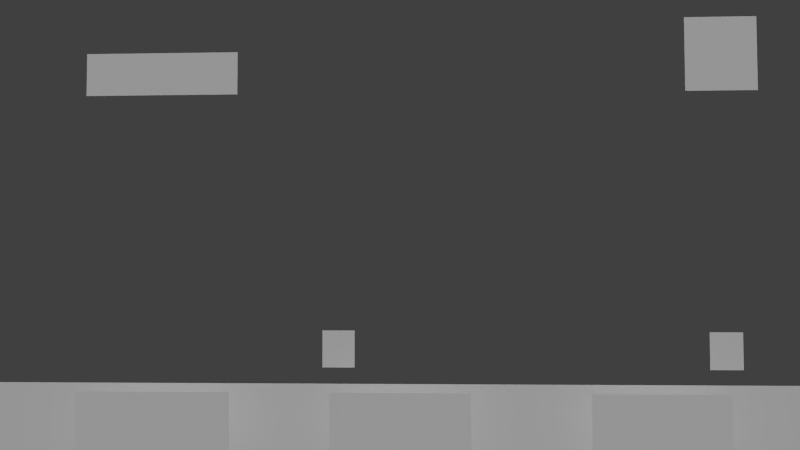 # Source: 3dui.blend  (saved by Blender 2.72.0; exported with 4.5.12 LTS)
import bpy
from mathutils import Matrix  # noqa: F401  (used for matrix-valued properties, if any)

bpy.ops.wm.read_factory_settings(use_empty=True)
scene = bpy.context.scene
scene.name = 'Scene'

# ---- collections
col_collection_1 = bpy.data.collections.new('Collection 1'); scene.collection.children.link(col_collection_1)

# ---- materials (node trees are filled in below, after node groups)
mat_material = bpy.data.materials.new('Material')
mat_material.alpha_threshold = 0.0
mat_material.use_transparent_shadow = False
mat_material.roughness = 0.5
mat_sound = bpy.data.materials.new('sound')
mat_sound.alpha_threshold = 0.0
mat_sound.use_transparent_shadow = False
mat_sound.roughness = 0.5

# ---- material node trees

# ---- world
world_world = bpy.data.worlds.new('World'); scene.world = world_world
world_world.color = (0.05088, 0.05088, 0.05088)
world_world.use_sun_shadow = False
world_world.sun_shadow_jitter_overblur = 0.0
world_world.cycles.sampling_method = 'MANUAL'
world_world.cycles.sample_map_resolution = 256

# ---- cameras
cam_camera = bpy.data.cameras.new('Camera')
cam_camera.clip_end = 100.0
cam_camera.lens = 35.0
cam_camera.sensor_width = 32.0
cam_camera.sensor_height = 18.0
cam_camera.ortho_scale = 7.314
cam_camera.dof.focus_distance = 0.0
cam_camera.dof.aperture_fstop = 128.0

# ---- lights
light_lamp = bpy.data.lights.new('Lamp', 'SUN')
light_lamp.transmission_factor = 0.0
light_lamp.cutoff_distance = 30.0
light_lamp.use_shadow = False
light_lamp.angle = 1.571
light_lamp.energy = 3.31
light_lamp.shadow_buffer_clip_start = 1.001
light_lamp.shadow_soft_size = 1.0
light_lamp.shadow_cascade_max_distance = 1000.0
light_lamp.cycles.use_multiple_importance_sampling = False

# ---- meshes
me_plane_007 = bpy.data.meshes.new('Plane.007')
me_plane_007.from_pydata([(-74.56, -0.4462, -7.735), (64.66, -0.4462, -7.735), (-74.56, -0.4462, -1.72), (64.66, -0.4462, -1.72)], [], [(0, 1, 3, 2)])
_uv = me_plane_007.uv_layers.new(name='UVMap.001')
_uv.uv.foreach_set('vector', [0.3356, 0.2715, 0.3356, 0.1588, 0.3595, 0.1588, 0.3595, 0.2715])
me_plane_007.materials.append(mat_material)
me_plane_007.use_remesh_preserve_volume = False
me_plane_007.use_remesh_preserve_attributes = False
me_plane_007.use_mirror_vertex_groups = False
me_plane_007.update()
me_plane_006 = bpy.data.meshes.new('Plane.006')
me_plane_006.from_pydata([(20.37, -2.514, -7.297), (43.96, -2.514, -7.297), (20.37, -2.514, -2.083), (43.96, -2.514, -2.083), (20.37, -2.537, -7.297), (43.96, -2.537, -7.297), (20.37, -2.537, -2.083), (43.96, -2.537, -2.083)], [], [(0, 2, 3, 1), (4, 5, 7, 6), (3, 2, 6, 7), (1, 3, 7, 5), (0, 1, 5, 4), (2, 0, 4, 6)])
_uv = me_plane_006.uv_layers.new(name='UVMap.001')
_uv.uv.foreach_set('vector', [0.2976, 0.1656, 0.2976, 0.272, -0.0002811, 0.272, -0.0002811, 0.1656, 0.2976, 0.1656, -0.0002811, 0.1656, -0.0002811, 0.272, 0.2976, 0.272, -0.0002811, 0.272, 0.2976, 0.272, 0.2976, 0.272, -0.0002811, 0.272, -0.0002811, 0.1656, -0.0002811, 0.272, -0.0002811, 0.272, -0.0002811, 0.1656, 0.2976, 0.1656, -0.0002811, 0.1656, -0.0002811, 0.1656, 0.2976, 0.1656, 0.2976, 0.272, 0.2976, 0.1656, 0.2976, 0.1656, 0.2976, 0.272])
me_plane_006.materials.append(mat_material)
me_plane_006.use_remesh_preserve_volume = False
me_plane_006.use_remesh_preserve_attributes = False
me_plane_006.use_mirror_vertex_groups = False
me_plane_006.update()
me_plane_005 = bpy.data.meshes.new('Plane.005')
me_plane_005.from_pydata([(-16.07, -2.514, -7.297), (5.132, -2.514, -7.297), (-16.07, -2.514, -2.083), (5.132, -2.514, -2.083), (-16.07, -2.541, -7.297), (5.132, -2.541, -7.297), (-16.07, -2.541, -2.083), (5.132, -2.541, -2.083)], [], [(0, 2, 3, 1), (4, 5, 7, 6), (3, 2, 6, 7), (1, 3, 7, 5), (0, 1, 5, 4), (2, 0, 4, 6)])
_uv = me_plane_005.uv_layers.new(name='UVMap.001')
_uv.uv.foreach_set('vector', [0.6553, 0.1629, 0.6553, 0.2733, 0.3748, 0.2733, 0.3748, 0.1629, 0.6553, 0.1629, 0.3748, 0.1629, 0.3748, 0.2733, 0.6553, 0.2733, 0.3748, 0.2733, 0.6553, 0.2733, 0.6553, 0.2733, 0.3748, 0.2733, 0.3748, 0.1629, 0.3748, 0.2733, 0.3748, 0.2733, 0.3748, 0.1629, 0.6553, 0.1629, 0.3748, 0.1629, 0.3748, 0.1629, 0.6553, 0.1629, 0.6553, 0.2733, 0.6553, 0.1629, 0.6553, 0.1629, 0.6553, 0.2733])
me_plane_005.materials.append(mat_material)
me_plane_005.use_remesh_preserve_volume = False
me_plane_005.use_remesh_preserve_attributes = False
me_plane_005.use_mirror_vertex_groups = False
me_plane_005.update()
me_plane_003 = bpy.data.meshes.new('Plane.003')
me_plane_003.from_pydata([(-54.4, -2.514, -7.297), (-33.88, -2.514, -7.297), (-54.4, -2.514, -2.083), (-33.88, -2.514, -2.083), (-54.4, -2.532, -7.297), (-33.88, -2.532, -7.297), (-54.4, -2.532, -2.083), (-33.88, -2.532, -2.083)], [], [(0, 2, 3, 1), (4, 5, 7, 6), (3, 2, 6, 7), (1, 3, 7, 5), (0, 1, 5, 4), (2, 0, 4, 6)])
_uv = me_plane_003.uv_layers.new(name='UVMap.001')
_uv.uv.foreach_set('vector', [1.0, 0.1649, 1.0, 0.2713, 0.7474, 0.2713, 0.7474, 0.1649, 1.0, 0.1649, 0.7474, 0.1649, 0.7474, 0.2713, 1.0, 0.2713, 0.7474, 0.2713, 1.0, 0.2713, 1.0, 0.2713, 0.7474, 0.2713, 0.7474, 0.1649, 0.7474, 0.2713, 0.7474, 0.2713, 0.7474, 0.1649, 1.0, 0.1649, 0.7474, 0.1649, 0.7474, 0.1649, 1.0, 0.1649, 1.0, 0.2713, 1.0, 0.1649, 1.0, 0.1649, 1.0, 0.2713])
me_plane_003.materials.append(mat_material)
me_plane_003.use_remesh_preserve_volume = False
me_plane_003.use_remesh_preserve_attributes = False
me_plane_003.use_mirror_vertex_groups = False
me_plane_003.update()
me_plane_002 = bpy.data.meshes.new('Plane.002')
me_plane_002.from_pydata([(1.731, 0.8808, -0.2407), (6.307, 0.8808, -0.2407), (1.731, 0.8808, 2.779), (6.307, 0.8808, 2.779)], [], [(0, 1, 3, 2)])
_uv = me_plane_002.uv_layers.new(name='UVMap.001')
_uv.uv.foreach_set('vector', [0.774, 0.4146, 0.9778, 0.4146, 0.9778, 0.6191, 0.774, 0.6191])
me_plane_002.materials.append(mat_material)
me_plane_002.use_remesh_preserve_volume = False
me_plane_002.use_remesh_preserve_attributes = False
me_plane_002.use_mirror_vertex_groups = False
me_plane_002.update()
me_plane_001 = bpy.data.meshes.new('Plane.001')
me_plane_001.from_pydata([(-52.29, 0.8808, -0.3356), (-47.71, 0.8808, -0.3356), (-52.29, 0.8808, 2.684), (-47.71, 0.8808, 2.684)], [], [(0, 1, 3, 2)])
_uv = me_plane_001.uv_layers.new(name='UVMap.001')
_uv.uv.foreach_set('vector', [0.9841, 0.4131, 0.7619, 0.4131, 0.7619, 0.6224, 0.9841, 0.6224])
me_plane_001.materials.append(mat_material)
me_plane_001.use_remesh_preserve_volume = False
me_plane_001.use_remesh_preserve_attributes = False
me_plane_001.use_mirror_vertex_groups = False
me_plane_001.update()
me_plane_000 = bpy.data.meshes.new('Plane.000')
me_plane_000.from_pydata([(-5.035, 1.693e-07, -3.041), (5.035, 1.693e-07, -3.041), (-5.035, -1.693e-07, 3.041), (5.035, -1.693e-07, 3.041)], [], [(0, 1, 3, 2)])
_uv = me_plane_000.uv_layers.new(name='UVMap.001')
_uv.uv.foreach_set('vector', [0.9957, 1.032, 0.002461, 1.032, 0.002461, -0.02401, 0.9957, -0.02401])
me_plane_000.materials.append(mat_sound)
me_plane_000.use_remesh_preserve_volume = False
me_plane_000.use_remesh_preserve_attributes = False
me_plane_000.use_mirror_vertex_groups = False
me_plane_000.update()
me_plane_012 = bpy.data.meshes.new('Plane.012')
me_plane_012.from_pydata([(-14.32, 7.755e-08, -1.783), (7.864, 0.0, -1.783), (-14.32, 0.0, 1.783), (7.864, -7.755e-08, 1.783)], [], [(0, 1, 3, 2)])
_uv = me_plane_012.uv_layers.new(name='UVMap.001')
_uv.uv.foreach_set('vector', [0.6064, 0.882, -0.002283, 0.882, -0.002283, 1.003, 0.6064, 1.003])
me_plane_012.materials.append(mat_material)
me_plane_012.use_remesh_preserve_volume = False
me_plane_012.use_remesh_preserve_attributes = False
me_plane_012.use_mirror_vertex_groups = False
me_plane_012.update()
me_plane_004 = bpy.data.meshes.new('Plane.004')
me_plane_004.from_pydata([(9.348, 15.33, 1.519e-06), (9.348, -15.33, -3.268e-07), (-9.348, 15.33, 3.268e-07), (-9.348, -15.33, -1.519e-06)], [], [(0, 1, 3, 2)])
me_plane_004.use_remesh_preserve_volume = False
me_plane_004.use_remesh_preserve_attributes = False
me_plane_004.use_mirror_vertex_groups = False
me_plane_004.update()

# ---- objects
ob_backplane = bpy.data.objects.new('backplane', me_plane_007)
ob_fb = bpy.data.objects.new('fb', me_plane_006)
ob_store = bpy.data.objects.new('store', me_plane_005)
ob_race = bpy.data.objects.new('race', me_plane_003)
ob_left = bpy.data.objects.new('left', me_plane_002)
ob_right = bpy.data.objects.new('right', me_plane_001)
ob_sound = bpy.data.objects.new('sound', me_plane_000)
ob_logo = bpy.data.objects.new('logo', me_plane_012)
ob_plane = bpy.data.objects.new('Plane', me_plane_004)
ob_lamp = bpy.data.objects.new('Lamp', light_lamp)
ob_camera = bpy.data.objects.new('Camera', cam_camera)

# ---- transforms, parenting, visibility, modifiers, constraints
ob_backplane.location = (3.035, -2.801, -4.63)
ob_backplane.scale = (0.3079, 0.533, 0.533)
ob_backplane.lineart.crease_threshold = 0.0
ob_fb.location = (3.035, 0.5181, -4.63)
ob_fb.scale = (0.2771, 0.4797, 0.4797)
ob_fb.lineart.crease_threshold = 0.0
ob_store.location = (3.035, 0.5181, -4.63)
ob_store.scale = (0.2771, 0.4797, 0.4797)
ob_store.lineart.crease_threshold = 0.0
ob_race.location = (3.035, 0.5181, -4.63)
ob_race.scale = (0.2771, 0.4797, 0.4797)
ob_race.lineart.crease_threshold = 0.0
ob_left.location = (3.035, -2.801, -4.63)
ob_left.scale = (0.3079, 0.533, 0.533)
ob_left.lineart.crease_threshold = 0.0
ob_right.location = (3.035, -2.801, -4.63)
ob_right.scale = (0.3079, 0.533, 0.533)
ob_right.lineart.crease_threshold = 0.0
ob_sound.location = (-12.36, -2.331, 8.84)
ob_sound.scale = (0.3079, 0.533, 0.533)
ob_sound.lineart.crease_threshold = 0.0
ob_logo.location = (13.22, -2.331, 8.229)
ob_logo.scale = (0.3079, 0.533, 0.533)
ob_logo.lineart.crease_threshold = 0.0
ob_plane.location = (1.466, -3.318, 0.4182)
ob_plane.rotation_euler = (1.571, 1.571, 0.0)
ob_plane.scale = (1.073, 1.073, 1.073)
ob_plane.hide_render = True
ob_plane.lineart.crease_threshold = 0.0
ob_lamp.location = (2.967, 16.38, 5.494)
ob_lamp.rotation_euler = (2.204, -0.2951, 1.629)
ob_lamp.scale = (0.449, 0.449, 0.449)
ob_lamp.lock_rotations_4d = False
ob_lamp.empty_display_type = 'ARROWS'
ob_lamp.color = (0.0, 0.0, 0.0, 0.0)
ob_lamp.lineart.crease_threshold = 0.0
ob_camera.location = (-0.224, 35.83, -0.4787)
ob_camera.rotation_euler = (1.621, 0.00144, 3.189)
ob_camera.scale = (0.449, 0.449, 0.449)
ob_camera.lock_rotations_4d = False
ob_camera.empty_display_type = 'ARROWS'
ob_camera.color = (0.0, 0.0, 0.0, 0.0)
ob_camera.display_type = 'WIRE'
ob_camera.lineart.crease_threshold = 0.0

# ---- collection membership
col_collection_1.objects.link(ob_backplane)
col_collection_1.objects.link(ob_fb)
col_collection_1.objects.link(ob_store)
col_collection_1.objects.link(ob_race)
col_collection_1.objects.link(ob_left)
col_collection_1.objects.link(ob_right)
col_collection_1.objects.link(ob_sound)
col_collection_1.objects.link(ob_logo)
col_collection_1.objects.link(ob_plane)
col_collection_1.objects.link(ob_lamp)
col_collection_1.objects.link(ob_camera)

# ---- scene / render settings (as saved in the file)
scene.camera = ob_camera
scene.frame_start = 1; scene.frame_end = 250; scene.frame_set(1)
scene.render.engine = 'BLENDER_EEVEE_NEXT'
scene.render.image_settings.color_mode = 'RGB'
scene.render.image_settings.compression = 90
scene.render.resolution_percentage = 50
scene.render.dither_intensity = 0.0
scene.render.bake_margin = 2
scene.render.bake_bias = 0.0
scene.cycles.use_denoising = False
scene.cycles.samples = 10
scene.cycles.sampling_pattern = 'TABULATED_SOBOL'
scene.cycles.light_sampling_threshold = 0.0
scene.cycles.use_adaptive_sampling = False
scene.cycles.use_light_tree = False
scene.cycles.blur_glossy = 0.0
scene.cycles.volume_bounces = 1
scene.cycles.pixel_filter_type = 'GAUSSIAN'
scene.cycles.sample_clamp_indirect = 0.0
scene.view_settings.view_transform = 'Standard'
bpy.context.view_layer.update()
